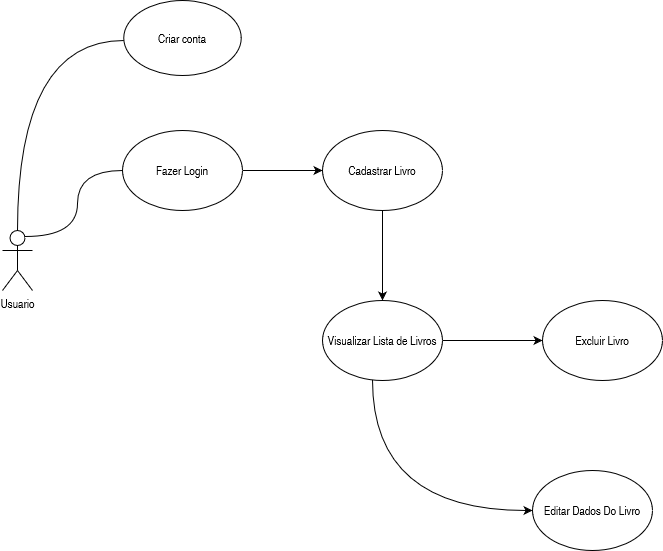

The diagram above was exported from draw.io. Its source (the exported page's mxGraphModel, read from the mxfile embedded in the PNG):
<mxGraphModel dx="1114" dy="602" grid="1" gridSize="10" guides="1" tooltips="1" connect="1" arrows="1" fold="1" page="1" pageScale="1" pageWidth="827" pageHeight="1169" math="0" shadow="0">
  <root>
    <mxCell id="0" />
    <mxCell id="1" parent="0" />
    <mxCell id="i57e6hWPRAbnlvvmgaER-9" style="edgeStyle=orthogonalEdgeStyle;rounded=0;orthogonalLoop=1;jettySize=auto;html=1;endArrow=none;endFill=0;curved=1;" parent="1" source="i57e6hWPRAbnlvvmgaER-1" target="i57e6hWPRAbnlvvmgaER-2" edge="1">
      <mxGeometry relative="1" as="geometry">
        <Array as="points">
          <mxPoint x="55" y="60" />
        </Array>
      </mxGeometry>
    </mxCell>
    <mxCell id="i57e6hWPRAbnlvvmgaER-11" style="edgeStyle=orthogonalEdgeStyle;rounded=0;orthogonalLoop=1;jettySize=auto;html=1;exitX=0.75;exitY=0.1;exitDx=0;exitDy=0;exitPerimeter=0;entryX=0;entryY=0.5;entryDx=0;entryDy=0;endArrow=none;endFill=0;curved=1;" parent="1" source="i57e6hWPRAbnlvvmgaER-1" target="i57e6hWPRAbnlvvmgaER-3" edge="1">
      <mxGeometry relative="1" as="geometry" />
    </mxCell>
    <mxCell id="i57e6hWPRAbnlvvmgaER-1" value="&lt;div&gt;Usuario&lt;/div&gt;" style="shape=umlActor;verticalLabelPosition=bottom;verticalAlign=top;html=1;outlineConnect=0;" parent="1" vertex="1">
      <mxGeometry x="40" y="250" width="30" height="60" as="geometry" />
    </mxCell>
    <mxCell id="i57e6hWPRAbnlvvmgaER-2" value="Criar conta" style="ellipse;whiteSpace=wrap;html=1;" parent="1" vertex="1">
      <mxGeometry x="161.25" y="20" width="117.5" height="75" as="geometry" />
    </mxCell>
    <mxCell id="i57e6hWPRAbnlvvmgaER-22" value="" style="edgeStyle=orthogonalEdgeStyle;rounded=0;orthogonalLoop=1;jettySize=auto;html=1;" parent="1" source="i57e6hWPRAbnlvvmgaER-3" target="i57e6hWPRAbnlvvmgaER-4" edge="1">
      <mxGeometry relative="1" as="geometry" />
    </mxCell>
    <mxCell id="i57e6hWPRAbnlvvmgaER-3" value="&lt;div align=&quot;left&quot;&gt;Fazer Login&lt;br&gt;&lt;/div&gt;" style="ellipse;whiteSpace=wrap;html=1;align=center;" parent="1" vertex="1">
      <mxGeometry x="160" y="150" width="120" height="80" as="geometry" />
    </mxCell>
    <mxCell id="i57e6hWPRAbnlvvmgaER-23" value="" style="edgeStyle=orthogonalEdgeStyle;rounded=0;orthogonalLoop=1;jettySize=auto;html=1;" parent="1" source="i57e6hWPRAbnlvvmgaER-4" target="i57e6hWPRAbnlvvmgaER-5" edge="1">
      <mxGeometry relative="1" as="geometry" />
    </mxCell>
    <mxCell id="i57e6hWPRAbnlvvmgaER-4" value="&lt;div&gt;Cadastrar Livro&lt;/div&gt;" style="ellipse;whiteSpace=wrap;html=1;" parent="1" vertex="1">
      <mxGeometry x="360" y="150" width="120" height="80" as="geometry" />
    </mxCell>
    <mxCell id="yNbcisBGmWv4LXC9SYDr-2" style="edgeStyle=orthogonalEdgeStyle;rounded=0;orthogonalLoop=1;jettySize=auto;html=1;curved=1;" parent="1" source="i57e6hWPRAbnlvvmgaER-5" target="i57e6hWPRAbnlvvmgaER-6" edge="1">
      <mxGeometry relative="1" as="geometry" />
    </mxCell>
    <mxCell id="NAFGIisMqIocIguM5UZc-1" style="edgeStyle=orthogonalEdgeStyle;rounded=0;orthogonalLoop=1;jettySize=auto;html=1;entryX=0;entryY=0.5;entryDx=0;entryDy=0;curved=1;" edge="1" parent="1" source="i57e6hWPRAbnlvvmgaER-5" target="i57e6hWPRAbnlvvmgaER-7">
      <mxGeometry relative="1" as="geometry">
        <Array as="points">
          <mxPoint x="410" y="530" />
        </Array>
      </mxGeometry>
    </mxCell>
    <mxCell id="i57e6hWPRAbnlvvmgaER-5" value="Visualizar Lista de Livros" style="ellipse;whiteSpace=wrap;html=1;" parent="1" vertex="1">
      <mxGeometry x="360" y="320" width="120" height="80" as="geometry" />
    </mxCell>
    <mxCell id="i57e6hWPRAbnlvvmgaER-6" value="Excluir Livro" style="ellipse;whiteSpace=wrap;html=1;" parent="1" vertex="1">
      <mxGeometry x="580" y="320" width="120" height="80" as="geometry" />
    </mxCell>
    <mxCell id="i57e6hWPRAbnlvvmgaER-7" value="Editar Dados Do Livro" style="ellipse;whiteSpace=wrap;html=1;" parent="1" vertex="1">
      <mxGeometry x="570" y="490" width="120" height="80" as="geometry" />
    </mxCell>
  </root>
</mxGraphModel>